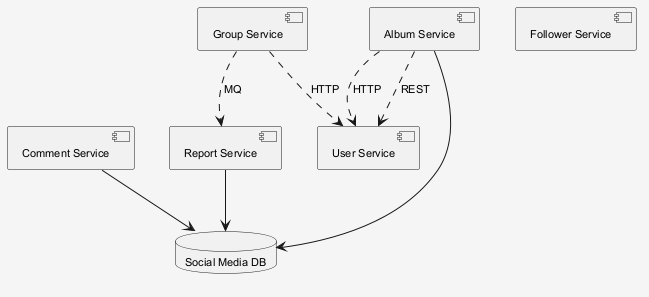

The diagram above was rendered by PlantUML. Its source (embedded in the PNG):
@startuml
skinparam shadowing false
skinparam backgroundColor #F5F5F5
skinparam defaultFontSize 11
component "Comment Service" as C_CommentService
component "Report Service" as C_ReportService
component "User Service" as C_UserService
component "Group Service" as C_GroupService
component "Album Service" as C_AlbumService
component "Follower Service" as C_FollowerService
database "Social Media DB" as DB_social_media
C_CommentService --> DB_social_media
C_ReportService --> DB_social_media
C_AlbumService --> DB_social_media
C_AlbumService ..> C_UserService : HTTP
C_AlbumService ..> C_UserService : REST
C_GroupService ..> C_UserService : HTTP
C_GroupService ..> C_ReportService : MQ
@enduml